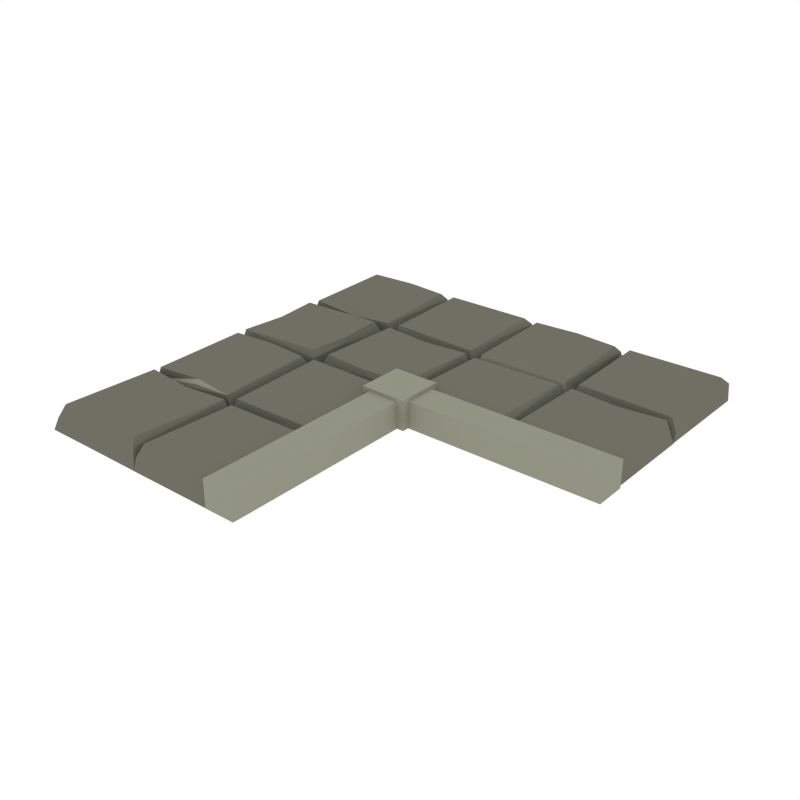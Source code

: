 # Source: Floor_Hole_Corner.blend  (saved by Blender 5.2.45; exported with 4.5.12 LTS)
import bpy
from mathutils import Matrix  # noqa: F401  (used for matrix-valued properties, if any)

bpy.ops.wm.read_factory_settings(use_empty=True)
scene = bpy.context.scene
scene.name = 'Scene'

# ---- collections
col_collection_1 = bpy.data.collections.new('Collection 1'); scene.collection.children.link(col_collection_1)

# ---- materials (node trees are filled in below, after node groups)
mat_main = bpy.data.materials.new('Main')
mat_main.alpha_threshold = 0.0
mat_main.use_backface_culling_lightprobe_volume = False
mat_main.diffuse_color = (0.159, 0.162, 0.1248, 1.0)
mat_main.roughness = 0.5
mat_highlights = bpy.data.materials.new('Highlights')
mat_highlights.alpha_threshold = 0.0
mat_highlights.use_backface_culling_lightprobe_volume = False
mat_highlights.diffuse_color = (0.2899, 0.2957, 0.226, 1.0)
mat_highlights.roughness = 0.5

# ---- material node trees
mat_main.use_nodes = True; mat_main.node_tree.nodes.clear()
_N = mat_main.node_tree.nodes; _L = mat_main.node_tree.links
n0 = _N.new('ShaderNodeOutputMaterial'); n0.name = 'Material Output'; n0.location = (300, 300)
n1 = _N.new('ShaderNodeBsdfDiffuse'); n1.name = 'Diffuse BSDF'; n1.location = (10, 300)
n1.inputs[0].default_value = (0.159, 0.162, 0.1248, 1.0)
n2 = _N.new('NodeFrame'); n2.name = 'Frame'; n2.location = (0, 0)
n2.label = 'Versioning: Use Nodes was removed'
n2.width = 160
n3 = _N.new('ShaderNodeOutputMaterial'); n3.name = 'Material Output.001'; n3.location = (990, 300)
n3.target = 'EEVEE'
n4 = _N.new('ShaderNodeBsdfPrincipled'); n4.name = 'Principled BSDF'; n4.location = (510, 300)
n4.subsurface_method = 'BURLEY'
n4.inputs[0].default_value = (0.159, 0.162, 0.1248, 1.0)
n4.inputs[10].default_value = 0.005
n5 = _N.new('ShaderNodeOutputMaterial'); n5.name = 'Material Output.002'; n5.location = (990, 500)
n5.target = 'CYCLES'
n6 = _N.new('ShaderNodeBsdfDiffuse'); n6.name = 'Diffuse BSDF.001'; n6.location = (510, 500)
n6.width = 160
n6.inputs[0].default_value = (0.159, 0.162, 0.1248, 1.0)
n3.parent = n2
n4.parent = n2
n5.parent = n2
n6.parent = n2
_L.new(n1.outputs[0], n0.inputs[0])
_L.new(n4.outputs[0], n3.inputs[0])
_L.new(n6.outputs[0], n5.inputs[0])
n3.is_active_output = True
mat_highlights.use_nodes = True; mat_highlights.node_tree.nodes.clear()
_N = mat_highlights.node_tree.nodes; _L = mat_highlights.node_tree.links
n0 = _N.new('ShaderNodeOutputMaterial'); n0.name = 'Material Output'; n0.location = (300, 300)
n1 = _N.new('ShaderNodeBsdfDiffuse'); n1.name = 'Diffuse BSDF'; n1.location = (10, 300)
n1.inputs[0].default_value = (0.3032, 0.3032, 0.3032, 1.0)
n2 = _N.new('NodeFrame'); n2.name = 'Frame'; n2.location = (0, 0)
n2.label = 'Versioning: Use Nodes was removed'
n2.width = 160
n3 = _N.new('ShaderNodeOutputMaterial'); n3.name = 'Material Output.001'; n3.location = (990, 300)
n3.target = 'EEVEE'
n4 = _N.new('ShaderNodeBsdfPrincipled'); n4.name = 'Principled BSDF'; n4.location = (510, 300)
n4.subsurface_method = 'BURLEY'
n4.inputs[0].default_value = (0.2899, 0.2957, 0.226, 1.0)
n4.inputs[10].default_value = 0.005
n5 = _N.new('ShaderNodeOutputMaterial'); n5.name = 'Material Output.002'; n5.location = (990, 500)
n5.target = 'CYCLES'
n6 = _N.new('ShaderNodeBsdfDiffuse'); n6.name = 'Diffuse BSDF.001'; n6.location = (510, 500)
n6.width = 160
n6.inputs[0].default_value = (0.2899, 0.2957, 0.226, 1.0)
n3.parent = n2
n4.parent = n2
n5.parent = n2
n6.parent = n2
_L.new(n1.outputs[0], n0.inputs[0])
_L.new(n4.outputs[0], n3.inputs[0])
_L.new(n6.outputs[0], n5.inputs[0])
n3.is_active_output = True

# ---- world
world_world = bpy.data.worlds.new('World'); scene.world = world_world
world_world.use_nodes = True; world_world.node_tree.nodes.clear()
_N = world_world.node_tree.nodes; _L = world_world.node_tree.links
n0 = _N.new('ShaderNodeOutputWorld'); n0.name = 'World Output'; n0.location = (280, 0)
n1 = _N.new('ShaderNodeBackground'); n1.name = 'Background'; n1.location = (0, 0)
n1.inputs[0].default_value = (1.0, 1.0, 1.0, 1.0)
n2 = _N.new('NodeFrame'); n2.name = 'Frame'; n2.location = (0, 0)
n2.label = 'Versioning: Use Nodes was removed'
n2.width = 160
n0.parent = n2
n1.parent = n2
_L.new(n1.outputs[0], n0.inputs[0])
n0.is_active_output = True
world_world.color = (1.0, 1.0, 1.0)
world_world.use_sun_shadow = False
world_world.sun_shadow_jitter_overblur = 0.0
world_world.cycles.sampling_method = 'NONE'
world_world.cycles.sample_map_resolution = 256

# ---- meshes
me_cube_032 = bpy.data.meshes.new('Cube.032')
me_cube_032.from_pydata([(0.7402, 0.4691, 0.3305), (0.4886, 0.5053, -1.371), (0.4809, 0.02715, -1.371), (0.9883, 0.02616, -1.371), (0.7748, 0.02715, -1.371), (0.5039, 0.5083, -1.371), (0.9906, 0.5083, -1.371), (0.768, 0.5083, -1.371), (0.5271, 0.06707, 0.569), (-0.9505, 0.2619, 0.3305), (-0.9866, 0.5102, -1.371), (-0.5085, 0.5179, -1.371), (-0.5075, 0.02048, -1.371), (-0.5085, 0.2277, -1.371), (-0.9896, 0.4951, -1.371), (-0.9896, 0.0182, -1.371), (-0.9896, 0.2345, -1.371), (-0.5484, 0.4723, 0.569), (-0.5225, 0.4987, -0.4359), (-0.5512, 0.06235, 0.569), (-0.5292, 0.03948, 0.09985), (-0.5337, 0.2619, 0.569), (-0.5239, 0.2393, 0.1948), (-0.9743, 0.478, 0.3099), (-0.9811, 0.4987, -0.7105), (-0.9743, 0.05202, 0.3099), (-0.9812, 0.03129, -0.6465), (-0.7063, 0.5162, -0.5652), (-0.7261, 0.5206, 0.04166), (-0.4924, 0.5193, -0.6465), (-0.5134, 0.5262, 0.3099), (-0.9798, 0.5195, -0.7105), (-0.9587, 0.526, 0.3099), (-0.7032, 0.9767, 0.1948), (-0.7261, 0.9668, 0.569), (-0.5007, 0.9713, 0.09985), (-0.5239, 0.9494, 0.569), (-0.9753, 0.9781, -0.4359), (-0.9488, 0.9519, 0.569), (-0.6983, 0.5109, -1.371), (-0.4792, 0.5109, -1.371), (-0.9915, 0.5141, -1.371), (-0.6914, 0.9921, -1.371), (-0.4815, 0.9931, -1.371), (-0.9946, 0.9923, -1.371), (-0.9822, 0.2457, -0.2277), (-0.9692, 0.2619, 0.04166), (0.5003, 0.04117, -0.4359), (0.9458, 0.06983, 0.569), (0.969, 0.04791, 0.09985), (0.7402, 0.0524, 0.569), (0.7631, 0.04257, 0.1948), (0.5213, 0.493, 0.3099), (0.5003, 0.4998, -0.7105), (0.9563, 0.493, 0.3099), (0.9773, 0.4999, -0.6465), (0.7402, 0.4879, 0.04166), (0.7567, 0.5008, -0.2277), (0.03055, 0.478, 0.3099), (0.4554, 0.4906, 0.3099), (0.01093, 0.3498, -1.371), (0.4842, 0.02253, -1.371), (0.003305, 0.02791, -1.371), (0.02594, 0.5104, -1.371), (0.4802, 0.5104, -1.371), (0.03633, 0.06454, 0.569), (0.009542, 0.03864, -0.4359), (0.4532, 0.06175, 0.569), (0.4841, 0.03983, 0.09985), (0.009542, 0.5048, -0.7105), (0.4841, 0.5049, -0.6465), (-0.2403, 0.4691, 0.3305), (-0.5057, 0.5052, -1.371), (-0.5088, 0.02695, -1.371), (0.004377, 0.02616, -1.371), (-0.2056, 0.02715, -1.371), (-0.4765, 0.5083, -1.371), (0.006682, 0.5083, -1.371), (-0.2125, 0.5083, -1.371), (-0.463, 0.06731, 0.569), (-0.4895, 0.04116, -0.4359), (-0.03805, 0.06983, 0.569), (-0.01488, 0.04791, 0.09985), (-0.2403, 0.0524, 0.569), (-0.2174, 0.04257, 0.1948), (-0.4729, 0.4932, 0.3099), (-0.4939, 0.4997, -0.7105), (-0.02758, 0.493, 0.3099), (-0.006579, 0.4999, -0.6465), (-0.2403, 0.4879, 0.04166), (-0.2238, 0.5008, -0.2277), (-0.001763, 0.5143, -0.6465), (-0.4763, 0.5145, -0.7105), (-0.001763, 0.9794, 0.09985), (-0.03259, 0.9575, 0.569), (-0.4763, 0.9806, -0.4359), (-0.4495, 0.9547, 0.569), (-0.005618, 0.5089, -1.371), (-0.4599, 0.5089, -1.371), (-0.4825, 0.9913, -1.371), (-0.001622, 0.9967, -1.371), (-0.4749, 0.6694, -1.371), (-0.03042, 0.5286, 0.3099), (-0.4553, 0.5413, 0.3099), (0.488, 0.5193, -0.6465), (0.467, 0.5262, 0.3099), (0.01447, 0.5195, -0.7105), (0.03548, 0.5262, 0.3099), (0.2772, 0.9767, 0.1948), (0.2543, 0.9668, 0.569), (0.4797, 0.9713, 0.09985), (0.4566, 0.9494, 0.569), (0.01447, 0.9781, -0.4359), (0.04126, 0.9522, 0.569), (0.5013, 0.5109, -1.371), (0.002796, 0.5139, -1.371), (0.289, 0.9921, -1.371), (0.499, 0.9931, -1.371), (-0.00497, 0.9921, -1.371), (0.9928, 0.5143, -0.6465), (0.5042, 0.5145, -0.7105), (0.9928, 0.9794, 0.09985), (0.9619, 0.9575, 0.569), (0.5042, 0.9806, -0.4359), (0.5309, 0.9547, 0.569), (0.9889, 0.5089, -1.371), (0.5206, 0.5089, -1.371), (0.4979, 0.9913, -1.371), (0.9929, 0.9967, -1.371), (0.5055, 0.6694, -1.371), (0.9641, 0.5286, 0.3099), (0.5252, 0.5413, 0.3099), (-0.7402, -0.442, 0.3305), (-0.5019, -0.4787, -1.371), (-0.4941, 0.01968, -1.371), (-0.9883, 0.02068, -1.371), (-0.7748, 0.01968, -1.371), (-0.5039, -0.4818, -1.371), (-0.9906, -0.4818, -1.371), (-0.768, -0.4818, -1.371), (-0.5403, -0.02083, 0.569), (-0.7096, -0.492, -0.2277), (-0.7261, -0.5052, 0.04166), (-0.4924, -0.493, -0.6465), (-0.5134, -0.4999, 0.3099), (-0.9798, -0.4931, -0.7105), (-0.9587, -0.4998, 0.3099), (-0.7032, -0.9798, 0.1948), (-0.7261, -0.9698, 0.569), (-0.5007, -0.9744, 0.09985), (-0.5239, -0.9521, 0.569), (-0.9753, -0.9812, -0.4359), (-0.9488, -0.9547, 0.569), (-0.6983, -0.4844, -1.371), (-0.4792, -0.4844, -1.371), (-0.9624, -0.4844, -1.371), (-0.6914, -0.9954, -1.371), (-0.4815, -0.9964, -1.371), (-0.9946, -0.9956, -1.371), (-0.9915, -0.4876, -1.371), (-0.7261, -0.5242, 0.3305), (-0.5135, 0.005451, -0.4359), (-0.9458, -0.02363, 0.569), (-0.969, -0.001389, 0.09985), (-0.7402, -0.005939, 0.569), (-0.7631, 0.004034, 0.1948), (-0.5345, -0.4663, 0.3099), (-0.5135, -0.4731, -0.7105), (-0.9563, -0.4663, 0.3099), (-0.9773, -0.4732, -0.6465), (-0.7402, -0.461, 0.04166), (-0.7567, -0.4742, -0.2277), (-0.03055, -0.451, 0.3099), (-0.478, -0.4638, 0.3099), (-0.01093, -0.321, -1.371), (-0.4974, 0.0278, -1.371), (-0.003305, 0.02234, -1.371), (-0.02594, -0.4839, -1.371), (-0.4934, -0.4839, -1.371), (-0.03633, -0.01482, 0.569), (-0.009542, 0.01146, -0.4359), (-0.4759, -0.01199, 0.569), (-0.4973, 0.01025, 0.09985), (-0.009542, -0.4782, -0.7105), (-0.4973, -0.4783, -0.6465), (-0.001763, -0.4879, -0.6465), (-0.4763, -0.488, -0.7105), (-0.001763, -0.9788, 0.09985), (-0.03259, -0.9565, 0.569), (-0.4763, -0.9857, -0.4359), (-0.4495, -0.9595, 0.569), (-0.005618, -0.4823, -1.371), (-0.4599, -0.4823, -1.371), (-0.4825, -0.9966, -1.371), (-0.001622, -0.9963, -1.371), (-0.4749, -0.6452, -1.371), (-0.03042, -0.5024, 0.3099), (-0.4553, -0.5152, 0.3099), (-0.1071, -0.1071, -1.282), (-0.1071, -0.1071, 1.018), (-0.1071, 0.1071, -1.282), (-0.1071, 0.1071, 1.018), (0.1071, -0.1071, -1.282), (0.1071, -0.1071, 1.018), (0.1071, 0.1071, -1.282), (0.1071, 0.1071, 1.018), (-0.07211, -1.0, -1.32), (-0.07211, -1.0, 0.7769), (0.07211, -1.0, -1.32), (0.07211, -1.0, 0.7769), (0.07211, -3.152e-09, -1.32), (0.07211, -3.152e-09, 0.7769), (-0.07211, 3.152e-09, -1.32), (-0.07211, 3.152e-09, 0.7769), (1.0, -0.07211, -1.32), (1.0, -0.07211, 0.7769), (1.0, 0.07211, -1.32), (1.0, 0.07211, 0.7769), (0.0, 0.07211, -1.32), (0.0, 0.07211, 0.7769), (0.0, -0.07211, -1.32), (0.0, -0.07211, 0.7769)], [], [(5, 1, 53), (49, 4, 3), (52, 0, 56), (48, 51, 49), (55, 3, 6), (8, 51, 50), (54, 49, 55), (0, 48, 54), (47, 52, 53), (22, 19, 20), (57, 52, 56), (23, 18, 24), (23, 46, 9), (13, 20, 12), (19, 21, 9), (26, 12, 20), (14, 24, 10), (17, 22, 18), (24, 16, 45), (25, 20, 19), (45, 26, 46), (45, 23, 24), (26, 16, 15), (9, 17, 23), (46, 26, 9), (13, 18, 22), (24, 11, 10), (31, 39, 27), (29, 28, 27), (29, 39, 40), (42, 37, 33), (32, 34, 38), (30, 34, 28), (31, 44, 41), (29, 43, 35), (28, 31, 27), (33, 36, 35), (38, 33, 37), (30, 35, 36), (32, 37, 31), (42, 35, 43), (105, 111, 109), (56, 0, 55), (8, 0, 52), (53, 2, 47), (65, 68, 67), (61, 66, 62), (57, 56, 55), (70, 61, 64), (70, 58, 59), (58, 67, 59), (47, 4, 51), (64, 69, 70), (69, 62, 66), (53, 7, 5), (59, 68, 70), (63, 60, 69), (81, 84, 82), (88, 74, 77), (71, 81, 87), (76, 72, 86), (79, 84, 83), (86, 78, 76), (87, 82, 88), (90, 89, 88), (85, 71, 89), (90, 85, 89), (78, 88, 77), (79, 71, 85), (82, 75, 74), (89, 71, 88), (80, 75, 84), (86, 73, 80), (80, 85, 86), (66, 58, 69), (7, 55, 6), (92, 99, 101), (97, 92, 98), (96, 93, 95), (98, 92, 101), (95, 100, 99), (103, 91, 102), (91, 100, 93), (102, 93, 94), (103, 95, 92), (103, 94, 96), (106, 114, 104), (104, 107, 106), (116, 112, 108), (107, 109, 113), (106, 118, 115), (104, 117, 110), (108, 111, 110), (113, 108, 112), (105, 110, 111), (107, 112, 106), (116, 110, 117), (120, 127, 129), (125, 120, 126), (124, 121, 123), (126, 120, 129), (123, 128, 127), (131, 119, 130), (119, 128, 121), (130, 121, 122), (131, 123, 120), (131, 122, 124), (137, 133, 167), (163, 136, 135), (166, 132, 170), (162, 165, 163), (169, 135, 138), (140, 165, 164), (168, 163, 169), (132, 162, 168), (161, 166, 167), (171, 166, 170), (145, 153, 155), (141, 142, 143), (153, 143, 154), (151, 156, 147), (152, 160, 146), (142, 160, 143), (145, 158, 151), (155, 159, 145), (143, 157, 154), (141, 146, 142), (150, 147, 149), (152, 147, 148), (144, 149, 143), (151, 146, 145), (149, 156, 157), (160, 150, 144), (146, 160, 142), (170, 132, 169), (140, 132, 166), (167, 134, 161), (179, 182, 181), (175, 180, 176), (171, 170, 169), (184, 175, 178), (184, 172, 173), (172, 181, 173), (161, 136, 165), (178, 183, 184), (183, 176, 180), (167, 139, 137), (173, 182, 184), (177, 174, 183), (180, 172, 183), (139, 169, 138), (186, 193, 189), (191, 186, 185), (190, 187, 188), (192, 195, 186), (194, 189, 193), (185, 197, 196), (185, 194, 191), (196, 187, 185), (189, 197, 186), (197, 188, 196), (199, 200, 198), (201, 204, 200), (205, 202, 204), (203, 198, 202), (201, 203, 205), (211, 208, 210), (209, 206, 208), (211, 207, 209), (207, 212, 206), (219, 216, 218), (217, 214, 216), (219, 215, 217), (215, 220, 214), (49, 51, 4), (48, 50, 51), (55, 49, 3), (8, 47, 51), (54, 48, 49), (54, 55, 0), (0, 50, 48), (47, 8, 52), (22, 21, 19), (57, 53, 52), (23, 17, 18), (13, 22, 20), (9, 26, 25), (25, 19, 9), (26, 15, 12), (17, 21, 22), (24, 14, 16), (25, 26, 20), (45, 46, 23), (26, 45, 16), (9, 21, 17), (13, 11, 18), (24, 18, 11), (31, 41, 39), (29, 30, 28), (29, 27, 39), (42, 44, 37), (32, 28, 34), (30, 36, 34), (31, 37, 44), (29, 40, 43), (28, 32, 31), (33, 34, 36), (38, 34, 33), (30, 29, 35), (32, 38, 37), (42, 33, 35), (8, 50, 0), (53, 1, 2), (65, 66, 68), (61, 68, 66), (70, 68, 61), (70, 69, 58), (58, 65, 67), (47, 2, 4), (64, 63, 69), (69, 60, 62), (53, 57, 7), (59, 67, 68), (81, 83, 84), (88, 82, 74), (87, 88, 71), (71, 83, 81), (79, 80, 84), (86, 90, 78), (87, 81, 82), (90, 86, 85), (78, 90, 88), (79, 83, 71), (82, 84, 75), (80, 73, 75), (86, 72, 73), (80, 79, 85), (66, 65, 58), (7, 57, 55), (92, 95, 99), (97, 91, 92), (96, 94, 93), (95, 93, 100), (103, 92, 91), (91, 97, 100), (102, 91, 93), (103, 96, 95), (103, 102, 94), (106, 115, 114), (104, 105, 107), (116, 118, 112), (107, 105, 109), (106, 112, 118), (104, 114, 117), (108, 109, 111), (113, 109, 108), (105, 104, 110), (107, 113, 112), (116, 108, 110), (120, 123, 127), (125, 119, 120), (124, 122, 121), (123, 121, 128), (131, 120, 119), (119, 125, 128), (130, 119, 121), (131, 124, 123), (131, 130, 122), (163, 165, 136), (162, 164, 165), (169, 163, 135), (140, 161, 165), (168, 162, 163), (168, 169, 132), (132, 164, 162), (161, 140, 166), (171, 167, 166), (145, 141, 153), (153, 141, 143), (151, 158, 156), (152, 148, 160), (145, 159, 158), (143, 149, 157), (141, 145, 146), (150, 148, 147), (152, 151, 147), (144, 150, 149), (151, 152, 146), (149, 147, 156), (144, 143, 160), (160, 148, 150), (140, 164, 132), (167, 133, 134), (179, 180, 182), (175, 182, 180), (184, 182, 175), (184, 183, 172), (172, 179, 181), (161, 134, 136), (178, 177, 183), (183, 174, 176), (167, 171, 139), (173, 181, 182), (180, 179, 172), (139, 171, 169), (186, 195, 193), (191, 192, 186), (190, 189, 187), (194, 187, 189), (185, 186, 197), (185, 187, 194), (196, 188, 187), (189, 190, 197), (197, 190, 188), (199, 201, 200), (201, 205, 204), (205, 203, 202), (203, 199, 198), (201, 199, 203), (211, 209, 208), (209, 207, 206), (211, 213, 207), (207, 213, 212), (219, 217, 216), (217, 215, 214), (219, 221, 215), (215, 221, 220)])
me_cube_032.polygons.foreach_set('material_index', [1, 0, 1, 0, 0, 0, 0, 0, 0, 0, 0, 0, 1, 0, 0, 0, 1, 0, 0, 0, 0, 0, 0, 0, 1, 0, 0, 0, 0, 0, 0, 0, 0, 0, 0, 0, 0, 0, 0, 0, 0, 0, 1, 0, 0, 0, 0, 0, 0, 0, 0, 0, 0, 0, 0, 0, 1, 0, 0, 0, 1, 0, 0, 0, 0, 1, 0, 0, 0, 0, 1, 0, 0, 0, 0, 0, 0, 0, 0, 1, 0, 0, 0, 0, 0, 0, 0, 1, 0, 0, 0, 0, 0, 0, 0, 0, 0, 0, 0, 0, 1, 0, 0, 0, 0, 0, 0, 1, 0, 1, 0, 0, 0, 0, 0, 0, 0, 0, 0, 0, 0, 0, 1, 0, 1, 0, 0, 0, 0, 0, 0, 0, 0, 1, 1, 0, 0, 0, 0, 0, 0, 0, 0, 0, 0, 0, 0, 0, 1, 0, 0, 0, 0, 0, 1, 0, 0, 0, 0, 0, 0, 1, 1, 1, 1, 1, 1, 1, 1, 1, 1, 1, 1, 1, 0, 0, 0, 0, 0, 0, 0, 0, 0, 0, 0, 0, 0, 0, 0, 0, 0, 0, 0, 0, 0, 0, 0, 0, 0, 0, 0, 0, 0, 0, 0, 0, 0, 0, 0, 0, 0, 0, 0, 0, 0, 0, 0, 0, 0, 0, 0, 0, 0, 0, 0, 0, 0, 0, 0, 0, 0, 0, 0, 0, 0, 0, 0, 0, 0, 0, 0, 0, 0, 0, 0, 0, 0, 0, 0, 1, 0, 0, 0, 0, 0, 0, 0, 0, 0, 0, 0, 0, 0, 0, 0, 0, 0, 0, 0, 0, 0, 0, 0, 0, 0, 0, 0, 0, 0, 0, 0, 0, 0, 0, 0, 0, 0, 0, 0, 0, 0, 0, 0, 0, 0, 0, 0, 0, 0, 0, 0, 0, 0, 0, 0, 0, 0, 0, 0, 0, 0, 0, 0, 0, 1, 1, 1, 1, 1, 1, 1, 1, 1, 1, 1, 1, 1])
me_cube_032.materials.append(mat_main)
me_cube_032.materials.append(mat_highlights)
me_cube_032.use_remesh_preserve_volume = False
me_cube_032.use_remesh_preserve_attributes = False
me_cube_032.use_mirror_vertex_groups = False
me_cube_032.update()

# ---- objects
ob_floor_hole_corner = bpy.data.objects.new('Floor_Hole_Corner', me_cube_032)

# ---- transforms, parenting, visibility, modifiers, constraints
ob_floor_hole_corner.location = (0.0, 0.0, 0.0)
ob_floor_hole_corner.scale = (1.0, 1.0, 0.05973)
ob_floor_hole_corner.lineart.crease_threshold = 0.0
_vg = ob_floor_hole_corner.vertex_groups.new(name='Group')

# ---- collection membership
col_collection_1.objects.link(ob_floor_hole_corner)

# ---- scene / render settings (as saved in the file)
scene.frame_start = 1; scene.frame_end = 250; scene.frame_set(0)
scene.render.engine = 'CYCLES'
scene.render.resolution_x = 1000
scene.render.resolution_y = 1000
scene.render.dither_intensity = 0.0
scene.render.bake_type = 'DISPLACEMENT'
scene.render.bake_bias = 0.0
scene.render.bake_samples = 0
scene.cycles.samples = 200
scene.cycles.sampling_pattern = 'TABULATED_SOBOL'
scene.cycles.light_sampling_threshold = 0.0
scene.cycles.use_adaptive_sampling = False
scene.cycles.use_light_tree = False
scene.cycles.caustics_reflective = False
scene.cycles.caustics_refractive = False
scene.cycles.blur_glossy = 0.0
scene.cycles.max_bounces = 2
scene.cycles.pixel_filter_type = 'GAUSSIAN'
scene.cycles.sample_clamp_indirect = 0.0
scene.eevee.fast_gi_thickness_near = 0.1
scene.eevee.fast_gi_thickness_far = 0.0
scene.view_settings.view_transform = 'Standard'
bpy.context.view_layer.update()

# ---- added for rendering (the .blend has no active camera): camera
cam_auto = bpy.data.cameras.new('AutoCamera')
cam_auto.lens = 50.0
cam_auto.sensor_width = 36.0
cam_auto.clip_end = 1000.0
ob_auto_camera = bpy.data.objects.new('AutoCamera', cam_auto)
scene.collection.objects.link(ob_auto_camera)
ob_auto_camera.location = (2.61727, -3.13916, 2.08113)
ob_auto_camera.rotation_euler = (1.09748, -7.21219e-08, 0.694738)
scene.camera = ob_auto_camera
bpy.context.view_layer.update()
